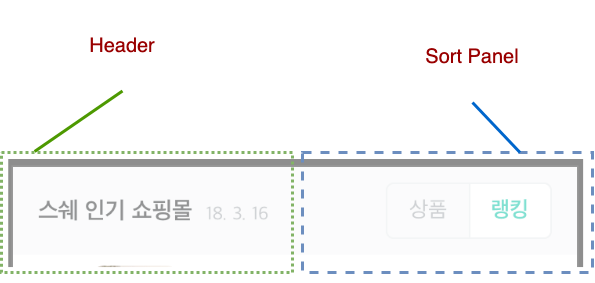

The diagram above was exported from draw.io. Its source (the exported page's mxGraphModel, read from the mxfile embedded in the PNG):
<mxGraphModel dx="1298" dy="779" grid="1" gridSize="10" guides="1" tooltips="1" connect="1" arrows="1" fold="1" page="1" pageScale="1" pageWidth="1169" pageHeight="827" math="0" shadow="0">
  <root>
    <mxCell id="bUbVNx6nsPFp1NiY55D5-0" />
    <mxCell id="bUbVNx6nsPFp1NiY55D5-1" parent="bUbVNx6nsPFp1NiY55D5-0" />
    <mxCell id="bUbVNx6nsPFp1NiY55D5-2" value="" style="shape=image;verticalLabelPosition=bottom;verticalAlign=top;imageAspect=0;aspect=fixed;image=data:image/png,(base64 omitted: 9388 chars);opacity=50;" vertex="1" parent="bUbVNx6nsPFp1NiY55D5-1">
      <mxGeometry x="130" y="180" width="588.92" height="130" as="geometry" />
    </mxCell>
    <mxCell id="bUbVNx6nsPFp1NiY55D5-3" value="" style="rounded=0;whiteSpace=wrap;html=1;strokeColor=#82b366;fontSize=24;gradientColor=#97d077;fillColor=none;strokeWidth=3;dashed=1;dashPattern=1 1;" vertex="1" parent="bUbVNx6nsPFp1NiY55D5-1">
      <mxGeometry x="128.92" y="180" width="291.08" height="120" as="geometry" />
    </mxCell>
    <mxCell id="bUbVNx6nsPFp1NiY55D5-4" value="" style="rounded=0;whiteSpace=wrap;html=1;strokeColor=#6c8ebf;fontSize=24;strokeWidth=3;gradientColor=#7ea6e0;dashed=1;fillColor=none;" vertex="1" parent="bUbVNx6nsPFp1NiY55D5-1">
      <mxGeometry x="430" y="180" width="290" height="120" as="geometry" />
    </mxCell>
    <mxCell id="bUbVNx6nsPFp1NiY55D5-5" value="" style="endArrow=none;html=1;fontFamily=Helvetica;fontSize=20;fontColor=#990000;exitX=0.75;exitY=0;exitDx=0;exitDy=0;entryX=0.5;entryY=1;entryDx=0;entryDy=0;strokeColor=#0066CC;strokeWidth=3;" edge="1" parent="bUbVNx6nsPFp1NiY55D5-1" source="bUbVNx6nsPFp1NiY55D5-4" target="bUbVNx6nsPFp1NiY55D5-6">
      <mxGeometry width="50" height="50" relative="1" as="geometry">
        <mxPoint x="590.2044000000001" y="58.27999999999997" as="sourcePoint" />
        <mxPoint x="660" y="58.5" as="targetPoint" />
      </mxGeometry>
    </mxCell>
    <mxCell id="bUbVNx6nsPFp1NiY55D5-6" value="Sort Panel" style="text;html=1;strokeColor=none;fillColor=none;align=center;verticalAlign=middle;whiteSpace=wrap;rounded=0;fontFamily=Helvetica;fontSize=20;fontColor=#990000;" vertex="1" parent="bUbVNx6nsPFp1NiY55D5-1">
      <mxGeometry x="530" y="40" width="140" height="90" as="geometry" />
    </mxCell>
    <mxCell id="bUbVNx6nsPFp1NiY55D5-7" value="" style="endArrow=none;html=1;fontFamily=Helvetica;fontSize=20;fontColor=#990000;exitX=0.114;exitY=-0.008;exitDx=0;exitDy=0;entryX=0.5;entryY=1;entryDx=0;entryDy=0;strokeWidth=3;exitPerimeter=0;strokeColor=#4D9900;" edge="1" parent="bUbVNx6nsPFp1NiY55D5-1" source="bUbVNx6nsPFp1NiY55D5-3" target="bUbVNx6nsPFp1NiY55D5-8">
      <mxGeometry width="50" height="50" relative="1" as="geometry">
        <mxPoint x="190" y="210" as="sourcePoint" />
        <mxPoint x="200" y="68.5" as="targetPoint" />
      </mxGeometry>
    </mxCell>
    <mxCell id="bUbVNx6nsPFp1NiY55D5-8" value="Header" style="text;html=1;strokeColor=none;fillColor=none;align=center;verticalAlign=middle;whiteSpace=wrap;rounded=0;fontFamily=Helvetica;fontSize=20;fontColor=#990000;" vertex="1" parent="bUbVNx6nsPFp1NiY55D5-1">
      <mxGeometry x="180" y="28.5" width="140" height="90" as="geometry" />
    </mxCell>
  </root>
</mxGraphModel>